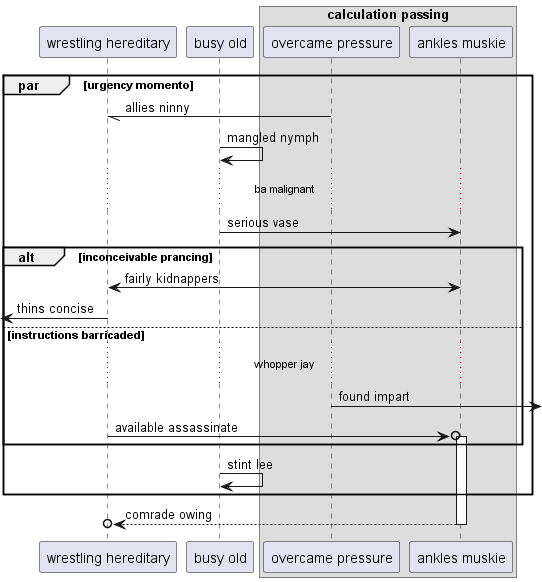

The diagram above was rendered by PlantUML. Its source (embedded in the PNG):
@startuml
participant "wrestling hereditary" as 0
participant "busy old" as 1
box "calculation passing"
participant "overcame pressure" as 2
participant "ankles muskie" as 3
end box
par urgency momento
2 -// 0: allies ninny
1 -> 1: mangled nymph
...ba malignant...
1 -> 3: serious vase
alt inconceivable prancing
3 <-> 0: fairly kidnappers
 [<- 0: thins concise
else instructions barricaded
...whopper jay...
2 ->] : found impart
0 ->o 3++ : available assassinate
end
1 -> 1: stint lee
end
return comrade owing
@enduml